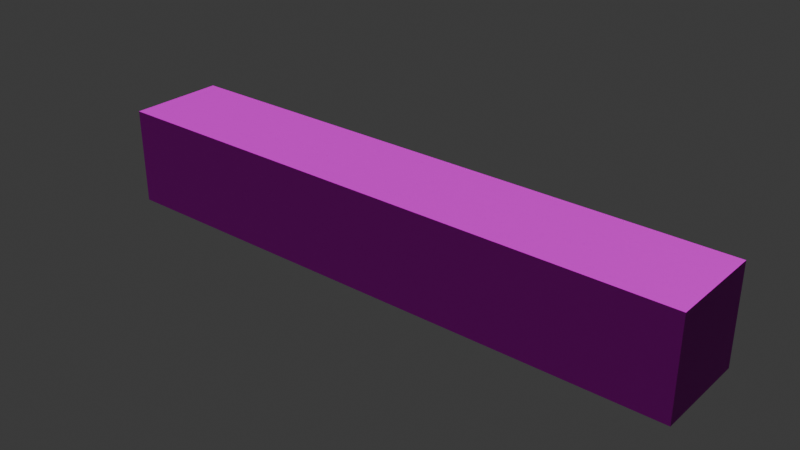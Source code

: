 # Source: LOG.blend  (saved by Blender 5.1.30; exported with 4.5.12 LTS)
import bpy
from mathutils import Matrix  # noqa: F401  (used for matrix-valued properties, if any)

bpy.ops.wm.read_factory_settings(use_empty=True)
scene = bpy.context.scene
scene.name = 'Scene'

# ---- collections
col_collection = bpy.data.collections.new('Collection'); scene.collection.children.link(col_collection)

# ---- images (referenced by path relative to the original .blend; pixels are not part of the script)
import os
ASSET_DIR = os.environ.get("B2B_ASSET_DIR", "")  # directory of the original .blend (textures are referenced by path, not embedded)
HERE = os.path.dirname(os.path.abspath(__file__))  # packed textures are extracted next to this script under _unpacked/

def load_image(name, relpath, width, height, colorspace="sRGB"):
    """Load a texture the original file referenced (path relative to the .blend, or extracted next to this script)."""
    p = next((c for c in (os.path.join(HERE, relpath), os.path.join(ASSET_DIR, relpath)) if relpath and os.path.exists(c)), "")
    if p:
        img = bpy.data.images.load(p, check_existing=True)
        img.name = name
    else:  # same state as the original file: an image datablock whose file is absent (Cycles renders it pink)
        img = bpy.data.images.new(name, width, height)
        img.source = "FILE"
        img.filepath = "//" + (relpath or name)
    img.colorspace_settings.name = colorspace
    return img
img_wood_planks_22_height_1k_png = load_image('wood_planks_22_height_1k.png', 'wood_planks_22_height_1k.png', 1024, 1024, 'Non-Color')
img_wood_planks_22_basecolor_1k_png = load_image('wood_planks_22_basecolor_1k.png', 'wood_planks_22_basecolor_1k.png', 1024, 1024, 'sRGB')
img_wood_planks_22_metallic_1k_png = load_image('wood_planks_22_metallic_1k.png', 'wood_planks_22_metallic_1k.png', 1024, 1024, 'Non-Color')
img_wood_planks_22_roughness_1k_png = load_image('wood_planks_22_roughness_1k.png', 'wood_planks_22_roughness_1k.png', 1024, 1024, 'Non-Color')
img_wood_planks_22_normal_gl_1k_png = load_image('wood_planks_22_normal_gl_1k.png', 'wood_planks_22_normal_gl_1k.png', 1024, 1024, 'Non-Color')

# ---- materials (node trees are filled in below, after node groups)
mat_material_002 = bpy.data.materials.new('Material.002')

# ---- material node trees
mat_material_002.use_nodes = True; mat_material_002.node_tree.nodes.clear()
_N = mat_material_002.node_tree.nodes; _L = mat_material_002.node_tree.links
n0 = _N.new('ShaderNodeBsdfPrincipled'); n0.name = 'Principled BSDF'; n0.location = (-200, 100)
n0.inputs[3].default_value = 1.0
n1 = _N.new('ShaderNodeOutputMaterial'); n1.name = 'Material Output'; n1.location = (200, 100)
n2 = _N.new('ShaderNodeTexImage'); n2.name = 'Image Texture'; n2.location = (85, -876)
n2.label = 'Displacement'
n2.image = img_wood_planks_22_height_1k_png
n2.interpolation = 'Closest'
n3 = _N.new('ShaderNodeDisplacement'); n3.name = 'Displacement'; n3.location = (-100, -600)
n3.inputs[1].default_value = 2.98e-08
n4 = _N.new('ShaderNodeTexImage'); n4.name = 'Image Texture.001'; n4.location = (85, -36)
n4.label = 'Base Color'
n4.image = img_wood_planks_22_basecolor_1k_png
n4.interpolation = 'Cubic'
n5 = _N.new('ShaderNodeTexImage'); n5.name = 'Image Texture.002'; n5.location = (85, -316)
n5.label = 'Metallic'
n5.image = img_wood_planks_22_metallic_1k_png
n5.interpolation = 'Closest'
n6 = _N.new('ShaderNodeTexImage'); n6.name = 'Image Texture.003'; n6.location = (85, -596)
n6.label = 'Roughness'
n6.image = img_wood_planks_22_roughness_1k_png
n6.interpolation = 'Closest'
n7 = _N.new('ShaderNodeTexImage'); n7.name = 'Image Texture.004'; n7.location = (85, -1156)
n7.label = 'Normal'
n7.image = img_wood_planks_22_normal_gl_1k_png
n7.interpolation = 'Closest'
n8 = _N.new('ShaderNodeNormalMap'); n8.name = 'Normal Map'; n8.location = (-450, -820)
n9 = _N.new('ShaderNodeMapping'); n9.name = 'Mapping'; n9.location = (230, -36)
n9.inputs[2].default_value = (0.0, 0.0, -1.571)
n9.inputs[3].default_value = (0.5, 0.5, 0.5)
n10 = _N.new('NodeReroute'); n10.name = 'Reroute'; n10.location = (35, -673)
n10.width = 10
n10.socket_idname = 'NodeSocketVector'
n11 = _N.new('ShaderNodeTexCoord'); n11.name = 'Texture Coordinate'; n11.location = (30, -36)
n12 = _N.new('NodeFrame'); n12.name = 'Frame'; n12.location = (-1480, 136)
n12.label = 'Mapping'
n12.width = 400
n13 = _N.new('NodeFrame'); n13.name = 'Frame.001'; n13.location = (-835, 336)
n13.label = 'Textures'
n13.width = 355
n2.parent = n13
n4.parent = n13
n5.parent = n13
n6.parent = n13
n7.parent = n13
n9.parent = n12
n10.parent = n13
n11.parent = n12
_L.new(n0.outputs[0], n1.inputs[0])
_L.new(n2.outputs[0], n3.inputs[0])
_L.new(n3.outputs[0], n1.inputs[2])
_L.new(n4.outputs[0], n0.inputs[0])
_L.new(n5.outputs[0], n0.inputs[1])
_L.new(n6.outputs[0], n0.inputs[2])
_L.new(n7.outputs[0], n8.inputs[1])
_L.new(n8.outputs[0], n0.inputs[5])
_L.new(n10.outputs[0], n4.inputs[0])
_L.new(n10.outputs[0], n5.inputs[0])
_L.new(n10.outputs[0], n6.inputs[0])
_L.new(n10.outputs[0], n2.inputs[0])
_L.new(n10.outputs[0], n7.inputs[0])
_L.new(n9.outputs[0], n10.inputs[0])
_L.new(n11.outputs[2], n9.inputs[0])
n1.is_active_output = True

# ---- world
world_world = bpy.data.worlds.new('World'); scene.world = world_world
world_world.use_nodes = True; world_world.node_tree.nodes.clear()
_N = world_world.node_tree.nodes; _L = world_world.node_tree.links
n0 = _N.new('ShaderNodeOutputWorld'); n0.name = 'World Output'; n0.location = (200, 100)
n1 = _N.new('ShaderNodeBackground'); n1.name = 'Background'; n1.location = (-200, 100)
n1.inputs[0].default_value = (0.05088, 0.05088, 0.05088, 1.0)
_L.new(n1.outputs[0], n0.inputs[0])
n0.is_active_output = True
world_world.color = (0.05088, 0.05088, 0.05088)
world_world.sun_shadow_jitter_overblur = 0.0

# ---- meshes
me_cube_001 = bpy.data.meshes.new('Cube.001')
me_cube_001.from_pydata([(-1.0, -1.0, -1.0), (-1.0, -1.0, 1.0), (-1.0, 1.0, -1.0), (-1.0, 1.0, 1.0), (1.0, -1.0, -1.0), (1.0, -1.0, 1.0), (1.0, 1.0, -1.0), (1.0, 1.0, 1.0)], [], [(0, 1, 3, 2), (2, 3, 7, 6), (6, 7, 5, 4), (4, 5, 1, 0), (2, 6, 4, 0), (7, 3, 1, 5)])
_uv = me_cube_001.uv_layers.new(name='UVMap')
_uv.uv.foreach_set('vector', [0.0, 0.0, 0.0, 1.0, 1.0, 1.0, 1.0, 0.0, 0.0, 0.0, 0.0, 1.0, 1.0, 1.0, 1.0, 0.0, 1.0, 0.0, 1.0, 1.0, 0.0, 1.0, 0.0, 0.0, 1.0, 0.0, 1.0, 1.0, 0.0, 1.0, 0.0, 0.0, 0.0, 1.0, 1.0, 1.0, 1.0, 0.0, 0.0, 0.0, 1.0, 1.0, 0.0, 1.0, 0.0, 0.0, 1.0, 0.0])
me_cube_001.materials.append(mat_material_002)
me_cube_001.update()

# ---- objects
ob_cube = bpy.data.objects.new('Cube', me_cube_001)

# ---- transforms, parenting, visibility, modifiers, constraints
ob_cube.location = (0.0, 0.009548, 0.3383)
ob_cube.scale = (2.019, 0.3306, 0.3306)

# ---- collection membership
col_collection.objects.link(ob_cube)

# ---- scene / render settings (as saved in the file)
scene.frame_start = 1; scene.frame_end = 250; scene.frame_set(1)
scene.render.engine = 'BLENDER_EEVEE_NEXT'
scene.render.bake_bias = 0.0
scene.render.bake_samples = 0
scene.cycles.sampling_pattern = 'TABULATED_SOBOL'
scene.eevee.use_volume_custom_range = False
bpy.context.view_layer.update()

# ---- added for rendering (the .blend has no active camera and no usable light): camera, sun
cam_auto = bpy.data.cameras.new('AutoCamera')
cam_auto.lens = 50.0
cam_auto.sensor_width = 36.0
cam_auto.clip_end = 1000.0
ob_auto_camera = bpy.data.objects.new('AutoCamera', cam_auto)
scene.collection.objects.link(ob_auto_camera)
ob_auto_camera.location = (3.83493, -4.59237, 3.40624)
ob_auto_camera.rotation_euler = (1.09748, -7.21219e-08, 0.694738)
scene.camera = ob_auto_camera
light_auto_sun = bpy.data.lights.new('AutoSun', 'SUN')
light_auto_sun.energy = 3.0
light_auto_sun.angle = 0.0523599
ob_auto_sun = bpy.data.objects.new('AutoSun', light_auto_sun)
scene.collection.objects.link(ob_auto_sun)
ob_auto_sun.rotation_euler = (0.872665, 0.174533, 0.523599)
bpy.context.view_layer.update()

